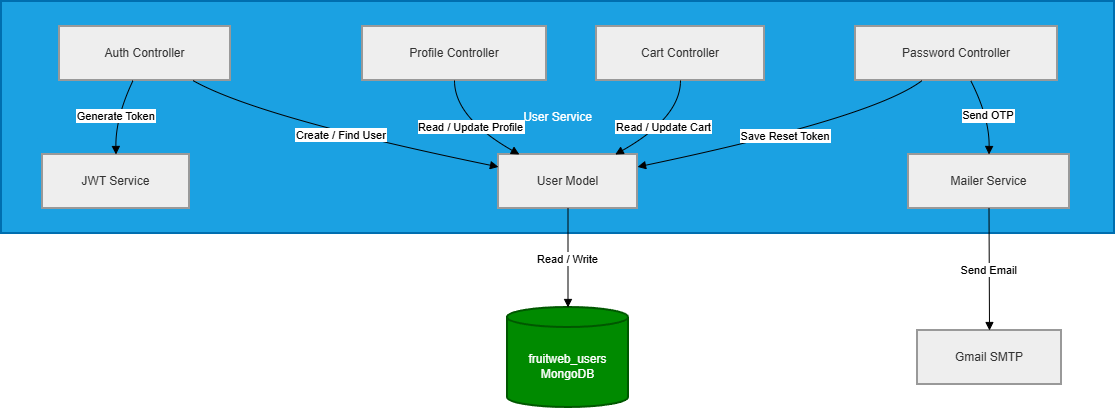

The diagram above was exported from draw.io. Its source (the exported page's mxGraphModel, read from the mxfile embedded in the PNG):
<mxGraphModel dx="1009" dy="-329" grid="1" gridSize="10" guides="1" tooltips="1" connect="1" arrows="1" fold="1" page="1" pageScale="1" pageWidth="827" pageHeight="1169" math="0" shadow="0">
  <root>
    <mxCell id="0" />
    <mxCell id="1" parent="0" />
    <mxCell id="rP2SDc2BymzbFB5XDB10-3" parent="1" style="whiteSpace=wrap;strokeWidth=2;fillColor=#1ba1e2;strokeColor=#006EAF;fontColor=#ffffff;" value="User Service" vertex="1">
      <mxGeometry height="232" width="1113" x="970" y="1830" as="geometry" />
    </mxCell>
    <mxCell id="rP2SDc2BymzbFB5XDB10-4" parent="1" style="whiteSpace=wrap;strokeWidth=2;fillColor=light-dark(#eeeeee,#1f2020);strokeColor=light-dark(#999999,#cccccc);fontColor=light-dark(#333333,#cccccc);" value="Auth Controller" vertex="1">
      <mxGeometry height="54" width="171" x="1028" y="1855" as="geometry" />
    </mxCell>
    <mxCell id="rP2SDc2BymzbFB5XDB10-5" parent="1" style="whiteSpace=wrap;strokeWidth=2;fillColor=light-dark(#eeeeee,#1f2020);strokeColor=light-dark(#999999,#cccccc);fontColor=light-dark(#333333,#cccccc);" value="Profile Controller" vertex="1">
      <mxGeometry height="54" width="184" x="1331" y="1855" as="geometry" />
    </mxCell>
    <mxCell id="rP2SDc2BymzbFB5XDB10-6" parent="1" style="whiteSpace=wrap;strokeWidth=2;fillColor=light-dark(#eeeeee,#1f2020);strokeColor=light-dark(#999999,#cccccc);fontColor=light-dark(#333333,#cccccc);" value="Cart Controller" vertex="1">
      <mxGeometry height="54" width="168" x="1565" y="1855" as="geometry" />
    </mxCell>
    <mxCell id="rP2SDc2BymzbFB5XDB10-7" parent="1" style="whiteSpace=wrap;strokeWidth=2;fillColor=light-dark(#eeeeee,#1f2020);strokeColor=light-dark(#999999,#cccccc);fontColor=light-dark(#333333,#cccccc);" value="Password Controller" vertex="1">
      <mxGeometry height="54" width="202" x="1824" y="1855" as="geometry" />
    </mxCell>
    <mxCell id="rP2SDc2BymzbFB5XDB10-8" parent="1" style="whiteSpace=wrap;strokeWidth=2;fillColor=light-dark(#eeeeee,#1f2020);strokeColor=light-dark(#999999,#cccccc);fontColor=light-dark(#333333,#cccccc);" value="JWT Service" vertex="1">
      <mxGeometry height="54" width="147" x="1011" y="1983" as="geometry" />
    </mxCell>
    <mxCell id="rP2SDc2BymzbFB5XDB10-9" parent="1" style="whiteSpace=wrap;strokeWidth=2;fillColor=light-dark(#eeeeee,#1f2020);strokeColor=light-dark(#999999,#cccccc);fontColor=light-dark(#333333,#cccccc);" value="Mailer Service" vertex="1">
      <mxGeometry height="54" width="161" x="1877" y="1983" as="geometry" />
    </mxCell>
    <mxCell id="rP2SDc2BymzbFB5XDB10-10" parent="1" style="whiteSpace=wrap;strokeWidth=2;fillColor=light-dark(#eeeeee,#1f2020);strokeColor=light-dark(#999999,#cccccc);fontColor=light-dark(#333333,#cccccc);" value="User Model" vertex="1">
      <mxGeometry height="54" width="139" x="1467" y="1983" as="geometry" />
    </mxCell>
    <mxCell id="rP2SDc2BymzbFB5XDB10-11" parent="1" style="shape=cylinder3;boundedLbl=1;backgroundOutline=1;size=10;strokeWidth=2;whiteSpace=wrap;fillColor=#008a00;strokeColor=#005700;fontColor=#ffffff;" value="fruitweb_users&#10;MongoDB" vertex="1">
      <mxGeometry height="100" width="121" x="1476" y="2136" as="geometry" />
    </mxCell>
    <mxCell id="rP2SDc2BymzbFB5XDB10-12" parent="1" style="whiteSpace=wrap;strokeWidth=2;fillColor=light-dark(#eeeeee,#1f2020);strokeColor=light-dark(#999999,#cccccc);fontColor=light-dark(#333333,#cccccc);" value="Gmail SMTP" vertex="1">
      <mxGeometry height="54" width="144" x="1886" y="2159" as="geometry" />
    </mxCell>
    <mxCell id="rP2SDc2BymzbFB5XDB10-13" edge="1" parent="1" source="rP2SDc2BymzbFB5XDB10-4" style="curved=1;startArrow=none;endArrow=block;exitX=0.78;exitY=1;entryX=0;entryY=0.23;rounded=0;" target="rP2SDc2BymzbFB5XDB10-10" value="Create / Find User">
      <mxGeometry relative="1" as="geometry">
        <Array as="points">
          <mxPoint x="1227" y="1946" />
        </Array>
      </mxGeometry>
    </mxCell>
    <mxCell id="rP2SDc2BymzbFB5XDB10-14" edge="1" parent="1" source="rP2SDc2BymzbFB5XDB10-4" style="curved=1;startArrow=none;endArrow=block;exitX=0.43;exitY=1;entryX=0.5;entryY=0;rounded=0;" target="rP2SDc2BymzbFB5XDB10-8" value="Generate Token">
      <mxGeometry relative="1" as="geometry">
        <Array as="points">
          <mxPoint x="1084" y="1946" />
        </Array>
      </mxGeometry>
    </mxCell>
    <mxCell id="rP2SDc2BymzbFB5XDB10-15" edge="1" parent="1" source="rP2SDc2BymzbFB5XDB10-5" style="curved=1;startArrow=none;endArrow=block;exitX=0.5;exitY=1;entryX=0.15;entryY=0;rounded=0;" target="rP2SDc2BymzbFB5XDB10-10" value="Read / Update Profile">
      <mxGeometry relative="1" as="geometry">
        <Array as="points">
          <mxPoint x="1423" y="1946" />
        </Array>
      </mxGeometry>
    </mxCell>
    <mxCell id="rP2SDc2BymzbFB5XDB10-16" edge="1" parent="1" source="rP2SDc2BymzbFB5XDB10-6" style="curved=1;startArrow=none;endArrow=block;exitX=0.5;exitY=1;entryX=0.84;entryY=0;rounded=0;" target="rP2SDc2BymzbFB5XDB10-10" value="Read / Update Cart">
      <mxGeometry relative="1" as="geometry">
        <Array as="points">
          <mxPoint x="1649" y="1946" />
        </Array>
      </mxGeometry>
    </mxCell>
    <mxCell id="rP2SDc2BymzbFB5XDB10-17" edge="1" parent="1" source="rP2SDc2BymzbFB5XDB10-7" style="curved=1;startArrow=none;endArrow=block;exitX=0.33;exitY=1;entryX=1;entryY=0.23;rounded=0;" target="rP2SDc2BymzbFB5XDB10-10" value="Save Reset Token">
      <mxGeometry relative="1" as="geometry">
        <Array as="points">
          <mxPoint x="1842" y="1946" />
        </Array>
      </mxGeometry>
    </mxCell>
    <mxCell id="rP2SDc2BymzbFB5XDB10-18" edge="1" parent="1" source="rP2SDc2BymzbFB5XDB10-7" style="curved=1;startArrow=none;endArrow=block;exitX=0.57;exitY=1;entryX=0.5;entryY=0;rounded=0;" target="rP2SDc2BymzbFB5XDB10-9" value="Send OTP">
      <mxGeometry relative="1" as="geometry">
        <Array as="points">
          <mxPoint x="1958" y="1946" />
        </Array>
      </mxGeometry>
    </mxCell>
    <mxCell id="rP2SDc2BymzbFB5XDB10-19" edge="1" parent="1" source="rP2SDc2BymzbFB5XDB10-9" style="curved=1;startArrow=none;endArrow=block;exitX=0.5;exitY=1;entryX=0.5;entryY=0;rounded=0;" target="rP2SDc2BymzbFB5XDB10-12" value="Send Email">
      <mxGeometry relative="1" as="geometry">
        <Array as="points" />
      </mxGeometry>
    </mxCell>
    <mxCell id="rP2SDc2BymzbFB5XDB10-20" edge="1" parent="1" source="rP2SDc2BymzbFB5XDB10-10" style="curved=1;startArrow=none;endArrow=block;exitX=0.5;exitY=1;entryX=0.5;entryY=0;rounded=0;" target="rP2SDc2BymzbFB5XDB10-11" value="Read / Write">
      <mxGeometry relative="1" as="geometry">
        <Array as="points" />
      </mxGeometry>
    </mxCell>
  </root>
</mxGraphModel>